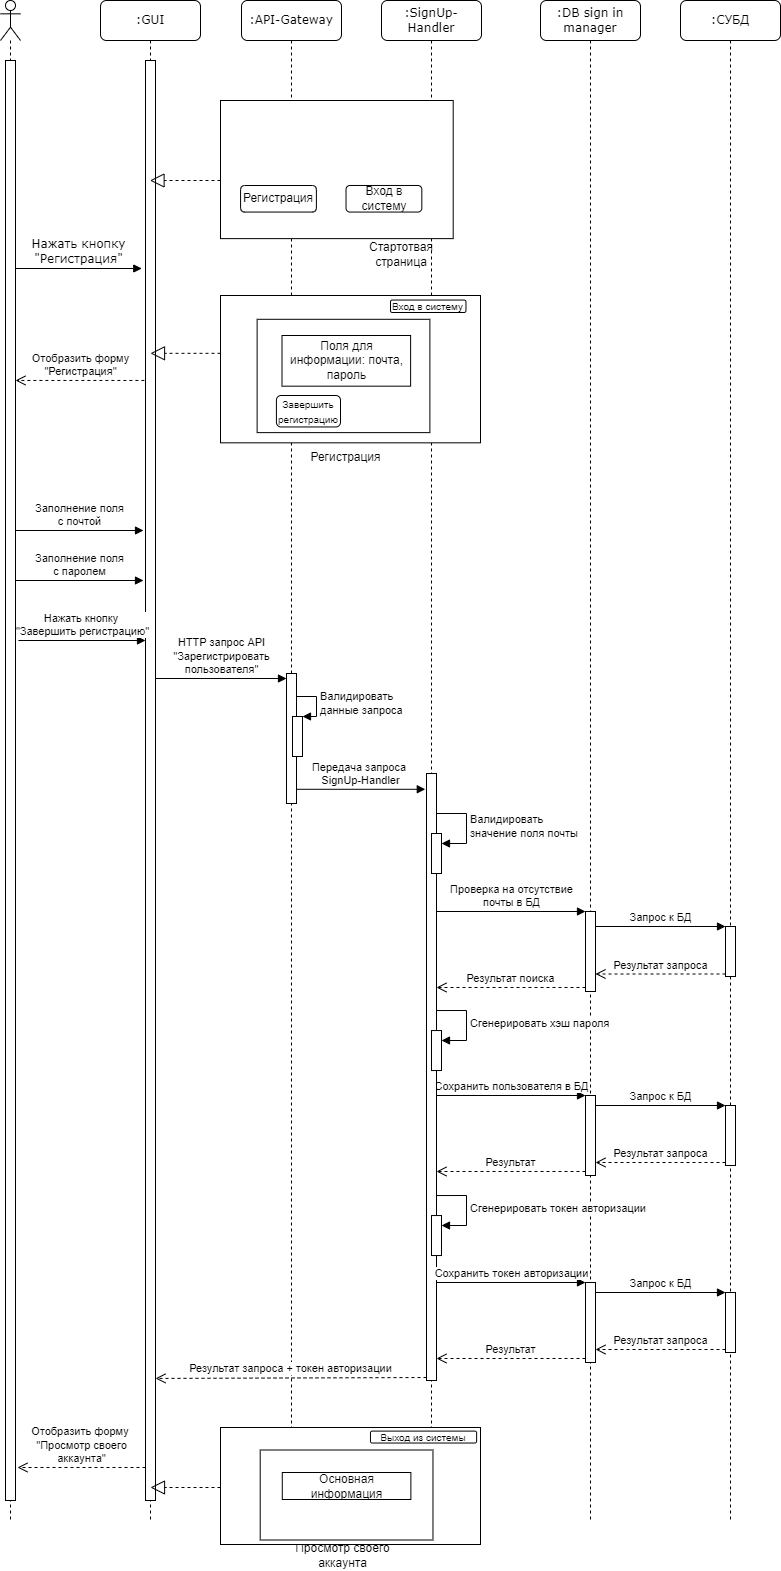

The diagram above was exported from draw.io. Its source (the exported page's mxGraphModel, read from the mxfile embedded in the PNG):
<mxGraphModel dx="1524" dy="867" grid="1" gridSize="10" guides="1" tooltips="1" connect="1" arrows="1" fold="1" page="1" pageScale="1" pageWidth="1100" pageHeight="850" background="none" math="0" shadow="0">
  <root>
    <mxCell id="0" />
    <mxCell id="1" parent="0" />
    <mxCell id="7baba1c4bc27f4b0-2" value=":GUI" style="shape=umlLifeline;perimeter=lifelinePerimeter;whiteSpace=wrap;html=1;container=1;collapsible=0;recursiveResize=0;outlineConnect=0;rounded=1;shadow=0;comic=0;labelBackgroundColor=none;strokeWidth=1;fontFamily=Verdana;fontSize=12;align=center;" parent="1" vertex="1">
      <mxGeometry x="240" y="80" width="100" height="1520" as="geometry" />
    </mxCell>
    <mxCell id="wwS38SLD4BhZDNM-s97V-25" value="" style="html=1;points=[];perimeter=orthogonalPerimeter;" parent="7baba1c4bc27f4b0-2" vertex="1">
      <mxGeometry x="45" y="60" width="10" height="1440" as="geometry" />
    </mxCell>
    <mxCell id="g-z1oCNefS3xPDmUXuDe-24" value="" style="endArrow=block;dashed=1;endFill=0;endSize=12;html=1;rounded=0;" parent="7baba1c4bc27f4b0-2" edge="1">
      <mxGeometry width="160" relative="1" as="geometry">
        <mxPoint x="120" y="352.83000000000004" as="sourcePoint" />
        <mxPoint x="50" y="352.83000000000004" as="targetPoint" />
      </mxGeometry>
    </mxCell>
    <mxCell id="wwS38SLD4BhZDNM-s97V-14" value="Заполнение поля &lt;br&gt;с почтой" style="html=1;verticalAlign=bottom;endArrow=block;rounded=0;entryX=-0.2;entryY=0.155;entryDx=0;entryDy=0;entryPerimeter=0;" parent="7baba1c4bc27f4b0-2" edge="1">
      <mxGeometry relative="1" as="geometry">
        <mxPoint x="-85" y="530.0000000000001" as="sourcePoint" />
        <mxPoint x="43" y="530.0000000000001" as="targetPoint" />
      </mxGeometry>
    </mxCell>
    <mxCell id="wwS38SLD4BhZDNM-s97V-33" value="Нажать кнопку&amp;nbsp;&lt;br&gt;&quot;Завершить регистрацию&quot;" style="html=1;verticalAlign=bottom;endArrow=block;rounded=0;entryX=-0.287;entryY=0.361;entryDx=0;entryDy=0;entryPerimeter=0;" parent="7baba1c4bc27f4b0-2" edge="1">
      <mxGeometry x="0.0029" width="80" relative="1" as="geometry">
        <mxPoint x="-82.13" y="640" as="sourcePoint" />
        <mxPoint x="45.000000000000114" y="640" as="targetPoint" />
        <mxPoint as="offset" />
      </mxGeometry>
    </mxCell>
    <mxCell id="wwS38SLD4BhZDNM-s97V-69" value="Отобразить форму&amp;nbsp;&lt;br&gt;&quot;Просмотр своего &lt;br&gt;аккаунта&quot;" style="html=1;verticalAlign=bottom;endArrow=open;dashed=1;endSize=8;rounded=0;exitX=-0.2;exitY=0.854;exitDx=0;exitDy=0;exitPerimeter=0;" parent="7baba1c4bc27f4b0-2" edge="1">
      <mxGeometry x="0.0054" relative="1" as="geometry">
        <mxPoint x="45.000000000000455" y="1467" as="sourcePoint" />
        <mxPoint x="-83" y="1467" as="targetPoint" />
        <mxPoint as="offset" />
      </mxGeometry>
    </mxCell>
    <mxCell id="7baba1c4bc27f4b0-4" value=":API-Gateway" style="shape=umlLifeline;perimeter=lifelinePerimeter;whiteSpace=wrap;html=1;container=1;collapsible=0;recursiveResize=0;outlineConnect=0;rounded=1;shadow=0;comic=0;labelBackgroundColor=none;strokeWidth=1;fontFamily=Verdana;fontSize=12;align=center;" parent="1" vertex="1">
      <mxGeometry x="381" y="80" width="100" height="1520" as="geometry" />
    </mxCell>
    <mxCell id="WZIY-89Z3sl6ZoVQuBjr-1" value="" style="html=1;points=[[0,0,0,0,5],[0,1,0,0,-5],[1,0,0,0,5],[1,1,0,0,-5]];perimeter=orthogonalPerimeter;outlineConnect=0;targetShapes=umlLifeline;portConstraint=eastwest;newEdgeStyle={&quot;curved&quot;:0,&quot;rounded&quot;:0};" parent="7baba1c4bc27f4b0-4" vertex="1">
      <mxGeometry x="45" y="673" width="10" height="130" as="geometry" />
    </mxCell>
    <mxCell id="g-z1oCNefS3xPDmUXuDe-4" value="" style="html=1;points=[];perimeter=orthogonalPerimeter;" parent="7baba1c4bc27f4b0-4" vertex="1">
      <mxGeometry x="51" y="716" width="10" height="40" as="geometry" />
    </mxCell>
    <mxCell id="g-z1oCNefS3xPDmUXuDe-5" value="Валидировать&lt;br&gt;данные запроса" style="edgeStyle=orthogonalEdgeStyle;html=1;align=left;spacingLeft=2;endArrow=block;rounded=0;entryX=1;entryY=0;exitX=1.4;exitY=0.125;exitDx=0;exitDy=0;exitPerimeter=0;" parent="7baba1c4bc27f4b0-4" target="g-z1oCNefS3xPDmUXuDe-4" edge="1">
      <mxGeometry relative="1" as="geometry">
        <mxPoint x="55" y="696" as="sourcePoint" />
        <Array as="points">
          <mxPoint x="75" y="696" />
          <mxPoint x="75" y="716" />
        </Array>
      </mxGeometry>
    </mxCell>
    <mxCell id="7baba1c4bc27f4b0-6" value=":DB sign in manager" style="shape=umlLifeline;perimeter=lifelinePerimeter;whiteSpace=wrap;html=1;container=1;collapsible=0;recursiveResize=0;outlineConnect=0;rounded=1;shadow=0;comic=0;labelBackgroundColor=none;strokeWidth=1;fontFamily=Verdana;fontSize=12;align=center;" parent="1" vertex="1">
      <mxGeometry x="680" y="80" width="100" height="1520" as="geometry" />
    </mxCell>
    <mxCell id="wwS38SLD4BhZDNM-s97V-44" value="" style="html=1;points=[];perimeter=orthogonalPerimeter;" parent="7baba1c4bc27f4b0-6" vertex="1">
      <mxGeometry x="45" y="911" width="10" height="80" as="geometry" />
    </mxCell>
    <mxCell id="wwS38SLD4BhZDNM-s97V-54" value="" style="html=1;points=[];perimeter=orthogonalPerimeter;" parent="7baba1c4bc27f4b0-6" vertex="1">
      <mxGeometry x="45" y="1095" width="10" height="80" as="geometry" />
    </mxCell>
    <mxCell id="7baba1c4bc27f4b0-7" value=":СУБД" style="shape=umlLifeline;perimeter=lifelinePerimeter;whiteSpace=wrap;html=1;container=1;collapsible=0;recursiveResize=0;outlineConnect=0;rounded=1;shadow=0;comic=0;labelBackgroundColor=none;strokeWidth=1;fontFamily=Verdana;fontSize=12;align=center;" parent="1" vertex="1">
      <mxGeometry x="820" y="80" width="100" height="1520" as="geometry" />
    </mxCell>
    <mxCell id="wwS38SLD4BhZDNM-s97V-50" value="" style="html=1;points=[];perimeter=orthogonalPerimeter;" parent="7baba1c4bc27f4b0-7" vertex="1">
      <mxGeometry x="45" y="926" width="10" height="50" as="geometry" />
    </mxCell>
    <mxCell id="wwS38SLD4BhZDNM-s97V-57" value="" style="html=1;points=[];perimeter=orthogonalPerimeter;" parent="7baba1c4bc27f4b0-7" vertex="1">
      <mxGeometry x="45" y="1105" width="10" height="60" as="geometry" />
    </mxCell>
    <mxCell id="7baba1c4bc27f4b0-11" value="Нажать кнопку &lt;br&gt;&quot;Регистрация&quot;" style="html=1;verticalAlign=bottom;endArrow=block;labelBackgroundColor=none;fontFamily=Verdana;fontSize=12;edgeStyle=elbowEdgeStyle;elbow=vertical;entryX=-0.374;entryY=0.025;entryDx=0;entryDy=0;entryPerimeter=0;" parent="1" edge="1">
      <mxGeometry relative="1" as="geometry">
        <mxPoint x="155" y="348" as="sourcePoint" />
        <mxPoint x="281.25999999999976" y="348.5" as="targetPoint" />
      </mxGeometry>
    </mxCell>
    <mxCell id="wwS38SLD4BhZDNM-s97V-5" value="" style="shape=umlLifeline;participant=umlActor;perimeter=lifelinePerimeter;whiteSpace=wrap;html=1;container=1;collapsible=0;recursiveResize=0;verticalAlign=top;spacingTop=36;outlineConnect=0;" parent="1" vertex="1">
      <mxGeometry x="140" y="80" width="20" height="1520" as="geometry" />
    </mxCell>
    <mxCell id="wwS38SLD4BhZDNM-s97V-6" value="" style="html=1;points=[];perimeter=orthogonalPerimeter;" parent="wwS38SLD4BhZDNM-s97V-5" vertex="1">
      <mxGeometry x="5" y="60" width="10" height="1440" as="geometry" />
    </mxCell>
    <mxCell id="wwS38SLD4BhZDNM-s97V-8" value="Отобразить форму &lt;br&gt;&quot;Регистрация&quot;" style="html=1;verticalAlign=bottom;endArrow=open;dashed=1;endSize=8;rounded=0;exitX=-0.113;exitY=0.058;exitDx=0;exitDy=0;exitPerimeter=0;" parent="1" edge="1">
      <mxGeometry relative="1" as="geometry">
        <mxPoint x="283.8699999999999" y="459.96000000000004" as="sourcePoint" />
        <mxPoint x="155" y="459.96000000000004" as="targetPoint" />
      </mxGeometry>
    </mxCell>
    <mxCell id="wwS38SLD4BhZDNM-s97V-38" value="HTTP запрос API &lt;br&gt;&quot;Зарегистрировать &lt;br&gt;пользователя&quot;" style="html=1;verticalAlign=bottom;endArrow=block;entryX=0;entryY=0;rounded=0;entryDx=0;entryDy=5;entryPerimeter=0;" parent="1" target="WZIY-89Z3sl6ZoVQuBjr-1" edge="1">
      <mxGeometry relative="1" as="geometry">
        <mxPoint x="295" y="758" as="sourcePoint" />
      </mxGeometry>
    </mxCell>
    <mxCell id="wwS38SLD4BhZDNM-s97V-45" value="Проверка на отсутствие &lt;br&gt;почты в БД" style="html=1;verticalAlign=bottom;endArrow=block;entryX=0;entryY=0;rounded=0;" parent="1" target="wwS38SLD4BhZDNM-s97V-44" edge="1">
      <mxGeometry relative="1" as="geometry">
        <mxPoint x="575.9999999999998" y="991" as="sourcePoint" />
      </mxGeometry>
    </mxCell>
    <mxCell id="wwS38SLD4BhZDNM-s97V-46" value="Результат поиска" style="html=1;verticalAlign=bottom;endArrow=open;dashed=1;endSize=8;exitX=0;exitY=0.95;rounded=0;" parent="1" source="wwS38SLD4BhZDNM-s97V-44" edge="1">
      <mxGeometry relative="1" as="geometry">
        <mxPoint x="575.9999999999998" y="1067" as="targetPoint" />
      </mxGeometry>
    </mxCell>
    <mxCell id="wwS38SLD4BhZDNM-s97V-51" value="Запрос к БД" style="html=1;verticalAlign=bottom;endArrow=block;entryX=0;entryY=0;rounded=0;" parent="1" source="wwS38SLD4BhZDNM-s97V-44" target="wwS38SLD4BhZDNM-s97V-50" edge="1">
      <mxGeometry relative="1" as="geometry">
        <mxPoint x="814" y="1201" as="sourcePoint" />
      </mxGeometry>
    </mxCell>
    <mxCell id="wwS38SLD4BhZDNM-s97V-52" value="Результат запроса" style="html=1;verticalAlign=bottom;endArrow=open;dashed=1;endSize=8;exitX=0;exitY=0.95;rounded=0;" parent="1" source="wwS38SLD4BhZDNM-s97V-50" target="wwS38SLD4BhZDNM-s97V-44" edge="1">
      <mxGeometry relative="1" as="geometry">
        <mxPoint x="814" y="1277" as="targetPoint" />
      </mxGeometry>
    </mxCell>
    <mxCell id="wwS38SLD4BhZDNM-s97V-55" value="Сохранить пользователя в БД" style="html=1;verticalAlign=bottom;endArrow=block;entryX=0;entryY=0;rounded=0;" parent="1" target="wwS38SLD4BhZDNM-s97V-54" edge="1">
      <mxGeometry x="0.0038" relative="1" as="geometry">
        <mxPoint x="575.9999999999998" y="1175" as="sourcePoint" />
        <mxPoint as="offset" />
      </mxGeometry>
    </mxCell>
    <mxCell id="wwS38SLD4BhZDNM-s97V-56" value="Результат" style="html=1;verticalAlign=bottom;endArrow=open;dashed=1;endSize=8;exitX=0;exitY=0.95;rounded=0;" parent="1" source="wwS38SLD4BhZDNM-s97V-54" edge="1">
      <mxGeometry relative="1" as="geometry">
        <mxPoint x="575.9999999999998" y="1251" as="targetPoint" />
      </mxGeometry>
    </mxCell>
    <mxCell id="wwS38SLD4BhZDNM-s97V-58" value="Запрос к БД" style="html=1;verticalAlign=bottom;endArrow=block;entryX=0;entryY=0;rounded=0;" parent="1" source="wwS38SLD4BhZDNM-s97V-54" target="wwS38SLD4BhZDNM-s97V-57" edge="1">
      <mxGeometry relative="1" as="geometry">
        <mxPoint x="814" y="1405" as="sourcePoint" />
      </mxGeometry>
    </mxCell>
    <mxCell id="wwS38SLD4BhZDNM-s97V-59" value="Результат запроса" style="html=1;verticalAlign=bottom;endArrow=open;dashed=1;endSize=8;exitX=0;exitY=0.95;rounded=0;" parent="1" source="wwS38SLD4BhZDNM-s97V-57" target="wwS38SLD4BhZDNM-s97V-54" edge="1">
      <mxGeometry relative="1" as="geometry">
        <mxPoint x="814" y="1481" as="targetPoint" />
      </mxGeometry>
    </mxCell>
    <mxCell id="g-z1oCNefS3xPDmUXuDe-1" value=":SignUp-Handler" style="shape=umlLifeline;perimeter=lifelinePerimeter;whiteSpace=wrap;html=1;container=1;collapsible=0;recursiveResize=0;outlineConnect=0;rounded=1;shadow=0;comic=0;labelBackgroundColor=none;strokeWidth=1;fontFamily=Verdana;fontSize=12;align=center;" parent="1" vertex="1">
      <mxGeometry x="521" y="80" width="100" height="1520" as="geometry" />
    </mxCell>
    <mxCell id="wwS38SLD4BhZDNM-s97V-37" value="" style="html=1;points=[];perimeter=orthogonalPerimeter;" parent="g-z1oCNefS3xPDmUXuDe-1" vertex="1">
      <mxGeometry x="45" y="773" width="10" height="607" as="geometry" />
    </mxCell>
    <mxCell id="WZIY-89Z3sl6ZoVQuBjr-6" value="" style="html=1;points=[[0,0,0,0,5],[0,1,0,0,-5],[1,0,0,0,5],[1,1,0,0,-5]];perimeter=orthogonalPerimeter;outlineConnect=0;targetShapes=umlLifeline;portConstraint=eastwest;newEdgeStyle={&quot;curved&quot;:0,&quot;rounded&quot;:0};" parent="g-z1oCNefS3xPDmUXuDe-1" vertex="1">
      <mxGeometry x="50" y="1030.04" width="10" height="40" as="geometry" />
    </mxCell>
    <mxCell id="WZIY-89Z3sl6ZoVQuBjr-7" value="Сгенерировать хэш пароля" style="html=1;align=left;spacingLeft=2;endArrow=block;rounded=0;edgeStyle=orthogonalEdgeStyle;curved=0;rounded=0;" parent="g-z1oCNefS3xPDmUXuDe-1" target="WZIY-89Z3sl6ZoVQuBjr-6" edge="1">
      <mxGeometry relative="1" as="geometry">
        <mxPoint x="55" y="1010.04" as="sourcePoint" />
        <Array as="points">
          <mxPoint x="85" y="1040.04" />
        </Array>
      </mxGeometry>
    </mxCell>
    <mxCell id="WZIY-89Z3sl6ZoVQuBjr-8" value="" style="html=1;points=[[0,0,0,0,5],[0,1,0,0,-5],[1,0,0,0,5],[1,1,0,0,-5]];perimeter=orthogonalPerimeter;outlineConnect=0;targetShapes=umlLifeline;portConstraint=eastwest;newEdgeStyle={&quot;curved&quot;:0,&quot;rounded&quot;:0};" parent="g-z1oCNefS3xPDmUXuDe-1" vertex="1">
      <mxGeometry x="50" y="833" width="10" height="40" as="geometry" />
    </mxCell>
    <mxCell id="WZIY-89Z3sl6ZoVQuBjr-9" value="Валидировать&lt;br style=&quot;border-color: var(--border-color);&quot;&gt;значение поля почты" style="html=1;align=left;spacingLeft=2;endArrow=block;rounded=0;edgeStyle=orthogonalEdgeStyle;curved=0;rounded=0;" parent="g-z1oCNefS3xPDmUXuDe-1" target="WZIY-89Z3sl6ZoVQuBjr-8" edge="1">
      <mxGeometry x="0.0118" relative="1" as="geometry">
        <mxPoint x="55" y="813" as="sourcePoint" />
        <Array as="points">
          <mxPoint x="85" y="843" />
        </Array>
        <mxPoint as="offset" />
      </mxGeometry>
    </mxCell>
    <mxCell id="_mvL38tfOd_yOuMiwRqw-20" value="" style="html=1;points=[[0,0,0,0,5],[0,1,0,0,-5],[1,0,0,0,5],[1,1,0,0,-5]];perimeter=orthogonalPerimeter;outlineConnect=0;targetShapes=umlLifeline;portConstraint=eastwest;newEdgeStyle={&quot;curved&quot;:0,&quot;rounded&quot;:0};" parent="g-z1oCNefS3xPDmUXuDe-1" vertex="1">
      <mxGeometry x="50" y="1215.04" width="10" height="40" as="geometry" />
    </mxCell>
    <mxCell id="_mvL38tfOd_yOuMiwRqw-21" value="Сгенерировать токен авторизации" style="html=1;align=left;spacingLeft=2;endArrow=block;rounded=0;edgeStyle=orthogonalEdgeStyle;curved=0;rounded=0;" parent="g-z1oCNefS3xPDmUXuDe-1" target="_mvL38tfOd_yOuMiwRqw-20" edge="1">
      <mxGeometry relative="1" as="geometry">
        <mxPoint x="55" y="1195.04" as="sourcePoint" />
        <Array as="points">
          <mxPoint x="85" y="1225.04" />
        </Array>
      </mxGeometry>
    </mxCell>
    <mxCell id="g-z1oCNefS3xPDmUXuDe-6" value="Передача запроса&amp;nbsp;&lt;br&gt;SignUp-Handler" style="html=1;verticalAlign=bottom;endArrow=block;entryX=-0.12;entryY=0.026;rounded=0;entryDx=0;entryDy=0;entryPerimeter=0;" parent="1" source="WZIY-89Z3sl6ZoVQuBjr-1" target="wwS38SLD4BhZDNM-s97V-37" edge="1">
      <mxGeometry relative="1" as="geometry">
        <mxPoint x="460" y="873" as="sourcePoint" />
        <mxPoint x="591" y="873" as="targetPoint" />
      </mxGeometry>
    </mxCell>
    <mxCell id="g-z1oCNefS3xPDmUXuDe-7" value="" style="group" parent="1" vertex="1" connectable="0">
      <mxGeometry x="360" y="180" width="242" height="170" as="geometry" />
    </mxCell>
    <mxCell id="g-z1oCNefS3xPDmUXuDe-8" value="" style="rounded=0;whiteSpace=wrap;html=1;" parent="g-z1oCNefS3xPDmUXuDe-7" vertex="1">
      <mxGeometry width="232.70157676348552" height="138.125" as="geometry" />
    </mxCell>
    <mxCell id="g-z1oCNefS3xPDmUXuDe-9" value="Стартотвая страница" style="text;html=1;strokeColor=none;fillColor=none;align=center;verticalAlign=middle;whiteSpace=wrap;rounded=0;" parent="g-z1oCNefS3xPDmUXuDe-7" vertex="1">
      <mxGeometry x="136.00406639004137" y="145.828125" width="90.37344398340251" height="15.9375" as="geometry" />
    </mxCell>
    <mxCell id="g-z1oCNefS3xPDmUXuDe-10" value="Вход в систему" style="rounded=1;whiteSpace=wrap;html=1;perimeterSpacing=0;" parent="g-z1oCNefS3xPDmUXuDe-7" vertex="1">
      <mxGeometry x="125.51867219917014" y="85" width="75.81327800829878" height="26.5625" as="geometry" />
    </mxCell>
    <mxCell id="g-z1oCNefS3xPDmUXuDe-11" value="Регистрация" style="rounded=1;whiteSpace=wrap;html=1;perimeterSpacing=0;" parent="g-z1oCNefS3xPDmUXuDe-7" vertex="1">
      <mxGeometry x="20.082987551867227" y="85" width="75.81327800829878" height="26.5625" as="geometry" />
    </mxCell>
    <mxCell id="WZIY-89Z3sl6ZoVQuBjr-11" value="" style="endArrow=block;dashed=1;endFill=0;endSize=12;html=1;rounded=0;" parent="g-z1oCNefS3xPDmUXuDe-7" target="7baba1c4bc27f4b0-2" edge="1">
      <mxGeometry width="160" relative="1" as="geometry">
        <mxPoint y="80" as="sourcePoint" />
        <mxPoint x="160" y="80" as="targetPoint" />
      </mxGeometry>
    </mxCell>
    <mxCell id="_mvL38tfOd_yOuMiwRqw-1" value="Заполнение поля &lt;br&gt;с паролем" style="html=1;verticalAlign=bottom;endArrow=block;rounded=0;entryX=-0.2;entryY=0.155;entryDx=0;entryDy=0;entryPerimeter=0;" parent="1" edge="1">
      <mxGeometry relative="1" as="geometry">
        <mxPoint x="155" y="660.0000000000001" as="sourcePoint" />
        <mxPoint x="283" y="660.0000000000001" as="targetPoint" />
      </mxGeometry>
    </mxCell>
    <mxCell id="_mvL38tfOd_yOuMiwRqw-3" value="" style="group" parent="1" connectable="0" vertex="1">
      <mxGeometry x="360" y="375" width="260" height="170" as="geometry" />
    </mxCell>
    <mxCell id="_mvL38tfOd_yOuMiwRqw-4" value="Регистрация" style="text;html=1;strokeColor=none;fillColor=none;align=center;verticalAlign=middle;whiteSpace=wrap;rounded=0;" parent="_mvL38tfOd_yOuMiwRqw-3" vertex="1">
      <mxGeometry x="64.42" y="153" width="122.77" height="17" as="geometry" />
    </mxCell>
    <mxCell id="_mvL38tfOd_yOuMiwRqw-5" value="" style="rounded=0;whiteSpace=wrap;html=1;" parent="_mvL38tfOd_yOuMiwRqw-3" vertex="1">
      <mxGeometry width="260" height="147.33333333333331" as="geometry" />
    </mxCell>
    <mxCell id="_mvL38tfOd_yOuMiwRqw-6" value="&lt;font style=&quot;font-size: 10px;&quot;&gt;Вход в систему&lt;/font&gt;" style="rounded=1;whiteSpace=wrap;html=1;" parent="_mvL38tfOd_yOuMiwRqw-3" vertex="1">
      <mxGeometry x="170" y="4.53" width="75.46" height="12.47" as="geometry" />
    </mxCell>
    <mxCell id="_mvL38tfOd_yOuMiwRqw-7" style="edgeStyle=orthogonalEdgeStyle;rounded=0;orthogonalLoop=1;jettySize=auto;html=1;exitX=0.5;exitY=1;exitDx=0;exitDy=0;" parent="_mvL38tfOd_yOuMiwRqw-3" edge="1">
      <mxGeometry relative="1" as="geometry">
        <mxPoint x="119.37634408602152" y="79.33333333333333" as="sourcePoint" />
        <mxPoint x="119.37634408602152" y="79.33333333333333" as="targetPoint" />
      </mxGeometry>
    </mxCell>
    <mxCell id="_mvL38tfOd_yOuMiwRqw-8" value="" style="rounded=0;whiteSpace=wrap;html=1;" parent="_mvL38tfOd_yOuMiwRqw-3" vertex="1">
      <mxGeometry x="36.623655913978496" y="23.8" width="172.7741935483871" height="113.33333333333331" as="geometry" />
    </mxCell>
    <mxCell id="_mvL38tfOd_yOuMiwRqw-9" value="Поля для информации: почта, пароль" style="rounded=0;whiteSpace=wrap;html=1;" parent="_mvL38tfOd_yOuMiwRqw-3" vertex="1">
      <mxGeometry x="61.51" y="40" width="128.6" height="50.67" as="geometry" />
    </mxCell>
    <mxCell id="_mvL38tfOd_yOuMiwRqw-10" value="&lt;font style=&quot;font-size: 10px;&quot;&gt;Завершить регистрацию&lt;/font&gt;" style="rounded=1;whiteSpace=wrap;html=1;" parent="_mvL38tfOd_yOuMiwRqw-3" vertex="1">
      <mxGeometry x="55.91" y="100" width="64.09" height="31.46" as="geometry" />
    </mxCell>
    <mxCell id="wwS38SLD4BhZDNM-s97V-39" value="Результат запроса + токен авторизации" style="html=1;verticalAlign=bottom;endArrow=open;dashed=1;endSize=8;exitX=0;exitY=0.95;rounded=0;" parent="1" edge="1">
      <mxGeometry relative="1" as="geometry">
        <mxPoint x="295" y="1457.9499999999973" as="targetPoint" />
        <mxPoint x="565.9999999999998" y="1457.0000000000002" as="sourcePoint" />
      </mxGeometry>
    </mxCell>
    <mxCell id="_mvL38tfOd_yOuMiwRqw-12" value="" style="group" parent="1" connectable="0" vertex="1">
      <mxGeometry x="360" y="1507" width="260" height="135" as="geometry" />
    </mxCell>
    <mxCell id="_mvL38tfOd_yOuMiwRqw-13" value="Просмотр своего аккаунта" style="text;html=1;strokeColor=none;fillColor=none;align=center;verticalAlign=middle;whiteSpace=wrap;rounded=0;" parent="_mvL38tfOd_yOuMiwRqw-12" vertex="1">
      <mxGeometry x="72.12903225806451" y="121.5" width="100.64516129032258" height="13.5" as="geometry" />
    </mxCell>
    <mxCell id="_mvL38tfOd_yOuMiwRqw-14" value="" style="rounded=0;whiteSpace=wrap;html=1;" parent="_mvL38tfOd_yOuMiwRqw-12" vertex="1">
      <mxGeometry width="260" height="117" as="geometry" />
    </mxCell>
    <mxCell id="_mvL38tfOd_yOuMiwRqw-15" value="&lt;font style=&quot;font-size: 10px;&quot;&gt;Выход из системы&lt;/font&gt;" style="rounded=1;whiteSpace=wrap;html=1;" parent="_mvL38tfOd_yOuMiwRqw-12" vertex="1">
      <mxGeometry x="150" y="3.6" width="106.09" height="11.93" as="geometry" />
    </mxCell>
    <mxCell id="_mvL38tfOd_yOuMiwRqw-16" style="edgeStyle=orthogonalEdgeStyle;rounded=0;orthogonalLoop=1;jettySize=auto;html=1;exitX=0.5;exitY=1;exitDx=0;exitDy=0;" parent="_mvL38tfOd_yOuMiwRqw-12" edge="1">
      <mxGeometry relative="1" as="geometry">
        <mxPoint x="119.37634408602149" y="63" as="sourcePoint" />
        <mxPoint x="119.37634408602149" y="63" as="targetPoint" />
      </mxGeometry>
    </mxCell>
    <mxCell id="_mvL38tfOd_yOuMiwRqw-17" value="" style="rounded=0;whiteSpace=wrap;html=1;" parent="_mvL38tfOd_yOuMiwRqw-12" vertex="1">
      <mxGeometry x="39.69892473118279" y="22.5" width="172.77419354838707" height="90" as="geometry" />
    </mxCell>
    <mxCell id="_mvL38tfOd_yOuMiwRqw-18" value="Основная информация" style="rounded=0;whiteSpace=wrap;html=1;" parent="_mvL38tfOd_yOuMiwRqw-12" vertex="1">
      <mxGeometry x="61.784946236559136" y="45" width="128.6021505376344" height="27" as="geometry" />
    </mxCell>
    <mxCell id="_mvL38tfOd_yOuMiwRqw-19" value="" style="endArrow=block;dashed=1;endFill=0;endSize=12;html=1;rounded=0;" parent="1" edge="1">
      <mxGeometry width="160" relative="1" as="geometry">
        <mxPoint x="360" y="1567" as="sourcePoint" />
        <mxPoint x="290" y="1567" as="targetPoint" />
      </mxGeometry>
    </mxCell>
    <mxCell id="_mvL38tfOd_yOuMiwRqw-22" value="" style="html=1;points=[];perimeter=orthogonalPerimeter;" parent="1" vertex="1">
      <mxGeometry x="725" y="1362" width="10" height="80" as="geometry" />
    </mxCell>
    <mxCell id="_mvL38tfOd_yOuMiwRqw-23" value="" style="html=1;points=[];perimeter=orthogonalPerimeter;" parent="1" vertex="1">
      <mxGeometry x="865" y="1372" width="10" height="60" as="geometry" />
    </mxCell>
    <mxCell id="_mvL38tfOd_yOuMiwRqw-24" value="Сохранить токен авторизации" style="html=1;verticalAlign=bottom;endArrow=block;entryX=0;entryY=0;rounded=0;" parent="1" target="_mvL38tfOd_yOuMiwRqw-22" edge="1">
      <mxGeometry x="0.0038" relative="1" as="geometry">
        <mxPoint x="575.9999999999998" y="1362" as="sourcePoint" />
        <mxPoint as="offset" />
      </mxGeometry>
    </mxCell>
    <mxCell id="_mvL38tfOd_yOuMiwRqw-25" value="Результат" style="html=1;verticalAlign=bottom;endArrow=open;dashed=1;endSize=8;exitX=0;exitY=0.95;rounded=0;" parent="1" source="_mvL38tfOd_yOuMiwRqw-22" edge="1">
      <mxGeometry relative="1" as="geometry">
        <mxPoint x="575.9999999999998" y="1438" as="targetPoint" />
      </mxGeometry>
    </mxCell>
    <mxCell id="_mvL38tfOd_yOuMiwRqw-26" value="Запрос к БД" style="html=1;verticalAlign=bottom;endArrow=block;entryX=0;entryY=0;rounded=0;" parent="1" source="_mvL38tfOd_yOuMiwRqw-22" target="_mvL38tfOd_yOuMiwRqw-23" edge="1">
      <mxGeometry relative="1" as="geometry">
        <mxPoint x="814" y="1592" as="sourcePoint" />
      </mxGeometry>
    </mxCell>
    <mxCell id="_mvL38tfOd_yOuMiwRqw-27" value="Результат запроса" style="html=1;verticalAlign=bottom;endArrow=open;dashed=1;endSize=8;exitX=0;exitY=0.95;rounded=0;" parent="1" source="_mvL38tfOd_yOuMiwRqw-23" target="_mvL38tfOd_yOuMiwRqw-22" edge="1">
      <mxGeometry relative="1" as="geometry">
        <mxPoint x="814" y="1668" as="targetPoint" />
      </mxGeometry>
    </mxCell>
  </root>
</mxGraphModel>